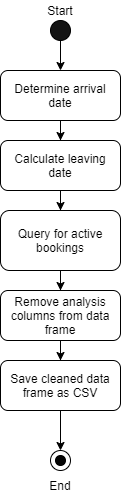

The diagram above was exported from draw.io. Its source (the exported page's mxGraphModel, read from the mxfile embedded in the PNG):
<mxGraphModel dx="1422" dy="705" grid="1" gridSize="10" guides="1" tooltips="1" connect="1" arrows="1" fold="1" page="1" pageScale="1" pageWidth="827" pageHeight="1169" math="0" shadow="0">
  <root>
    <mxCell id="WIyWlLk6GJQsqaUBKTNV-0" />
    <mxCell id="WIyWlLk6GJQsqaUBKTNV-1" parent="WIyWlLk6GJQsqaUBKTNV-0" />
    <mxCell id="q4_ekAyNArEkmJvOpN3B-11" style="edgeStyle=orthogonalEdgeStyle;rounded=0;orthogonalLoop=1;jettySize=auto;html=1;entryX=0.5;entryY=0;entryDx=0;entryDy=0;" parent="WIyWlLk6GJQsqaUBKTNV-1" source="q4_ekAyNArEkmJvOpN3B-2" target="q4_ekAyNArEkmJvOpN3B-3" edge="1">
      <mxGeometry relative="1" as="geometry" />
    </mxCell>
    <mxCell id="q4_ekAyNArEkmJvOpN3B-2" value="" style="ellipse;whiteSpace=wrap;html=1;aspect=fixed;fillColor=#141414;" parent="WIyWlLk6GJQsqaUBKTNV-1" vertex="1">
      <mxGeometry x="370" y="30" width="20" height="20" as="geometry" />
    </mxCell>
    <mxCell id="q4_ekAyNArEkmJvOpN3B-12" style="edgeStyle=orthogonalEdgeStyle;rounded=0;orthogonalLoop=1;jettySize=auto;html=1;entryX=0.5;entryY=0;entryDx=0;entryDy=0;" parent="WIyWlLk6GJQsqaUBKTNV-1" source="q4_ekAyNArEkmJvOpN3B-3" target="q4_ekAyNArEkmJvOpN3B-4" edge="1">
      <mxGeometry relative="1" as="geometry" />
    </mxCell>
    <mxCell id="q4_ekAyNArEkmJvOpN3B-3" value="Determine arrival date" style="rounded=1;whiteSpace=wrap;html=1;fillColor=none;" parent="WIyWlLk6GJQsqaUBKTNV-1" vertex="1">
      <mxGeometry x="320" y="80" width="120" height="50" as="geometry" />
    </mxCell>
    <mxCell id="q4_ekAyNArEkmJvOpN3B-13" style="edgeStyle=orthogonalEdgeStyle;rounded=0;orthogonalLoop=1;jettySize=auto;html=1;entryX=0.5;entryY=0;entryDx=0;entryDy=0;" parent="WIyWlLk6GJQsqaUBKTNV-1" source="q4_ekAyNArEkmJvOpN3B-4" target="q4_ekAyNArEkmJvOpN3B-5" edge="1">
      <mxGeometry relative="1" as="geometry" />
    </mxCell>
    <mxCell id="q4_ekAyNArEkmJvOpN3B-4" value="Calculate leaving date" style="rounded=1;whiteSpace=wrap;html=1;fillColor=none;" parent="WIyWlLk6GJQsqaUBKTNV-1" vertex="1">
      <mxGeometry x="320" y="150" width="120" height="50" as="geometry" />
    </mxCell>
    <mxCell id="DV8bdYZ47kQW6hJnBxtx-1" style="edgeStyle=orthogonalEdgeStyle;rounded=0;orthogonalLoop=1;jettySize=auto;html=1;entryX=0.5;entryY=0;entryDx=0;entryDy=0;" parent="WIyWlLk6GJQsqaUBKTNV-1" source="q4_ekAyNArEkmJvOpN3B-5" target="q4_ekAyNArEkmJvOpN3B-7" edge="1">
      <mxGeometry relative="1" as="geometry" />
    </mxCell>
    <mxCell id="q4_ekAyNArEkmJvOpN3B-5" value="Query for active bookings" style="rounded=1;whiteSpace=wrap;html=1;fillColor=none;" parent="WIyWlLk6GJQsqaUBKTNV-1" vertex="1">
      <mxGeometry x="320" y="220" width="120" height="60" as="geometry" />
    </mxCell>
    <mxCell id="q4_ekAyNArEkmJvOpN3B-18" style="edgeStyle=orthogonalEdgeStyle;rounded=0;orthogonalLoop=1;jettySize=auto;html=1;entryX=0.5;entryY=0;entryDx=0;entryDy=0;" parent="WIyWlLk6GJQsqaUBKTNV-1" source="q4_ekAyNArEkmJvOpN3B-7" target="q4_ekAyNArEkmJvOpN3B-8" edge="1">
      <mxGeometry relative="1" as="geometry" />
    </mxCell>
    <mxCell id="q4_ekAyNArEkmJvOpN3B-7" value="Remove analysis columns from data frame" style="rounded=1;whiteSpace=wrap;html=1;fillColor=none;" parent="WIyWlLk6GJQsqaUBKTNV-1" vertex="1">
      <mxGeometry x="320" y="300" width="120" height="50" as="geometry" />
    </mxCell>
    <mxCell id="q4_ekAyNArEkmJvOpN3B-25" style="edgeStyle=orthogonalEdgeStyle;rounded=0;orthogonalLoop=1;jettySize=auto;html=1;entryX=0.5;entryY=0;entryDx=0;entryDy=0;" parent="WIyWlLk6GJQsqaUBKTNV-1" source="q4_ekAyNArEkmJvOpN3B-8" target="q4_ekAyNArEkmJvOpN3B-24" edge="1">
      <mxGeometry relative="1" as="geometry" />
    </mxCell>
    <mxCell id="q4_ekAyNArEkmJvOpN3B-8" value="Save cleaned data frame as CSV" style="rounded=1;whiteSpace=wrap;html=1;fillColor=none;" parent="WIyWlLk6GJQsqaUBKTNV-1" vertex="1">
      <mxGeometry x="320" y="370" width="120" height="50" as="geometry" />
    </mxCell>
    <mxCell id="q4_ekAyNArEkmJvOpN3B-10" value="Start" style="text;html=1;strokeColor=none;fillColor=none;align=center;verticalAlign=middle;whiteSpace=wrap;rounded=0;" parent="WIyWlLk6GJQsqaUBKTNV-1" vertex="1">
      <mxGeometry x="360" y="10" width="40" height="20" as="geometry" />
    </mxCell>
    <mxCell id="q4_ekAyNArEkmJvOpN3B-24" value="" style="ellipse;whiteSpace=wrap;html=1;aspect=fixed;fillColor=#FFFFFF;" parent="WIyWlLk6GJQsqaUBKTNV-1" vertex="1">
      <mxGeometry x="370" y="460" width="20" height="20" as="geometry" />
    </mxCell>
    <mxCell id="q4_ekAyNArEkmJvOpN3B-26" value="" style="ellipse;whiteSpace=wrap;html=1;aspect=fixed;fillColor=#050505;" parent="WIyWlLk6GJQsqaUBKTNV-1" vertex="1">
      <mxGeometry x="375" y="465" width="10" height="10" as="geometry" />
    </mxCell>
    <mxCell id="q4_ekAyNArEkmJvOpN3B-27" value="End" style="text;html=1;strokeColor=none;fillColor=none;align=center;verticalAlign=middle;whiteSpace=wrap;rounded=0;" parent="WIyWlLk6GJQsqaUBKTNV-1" vertex="1">
      <mxGeometry x="360" y="485" width="40" height="20" as="geometry" />
    </mxCell>
  </root>
</mxGraphModel>